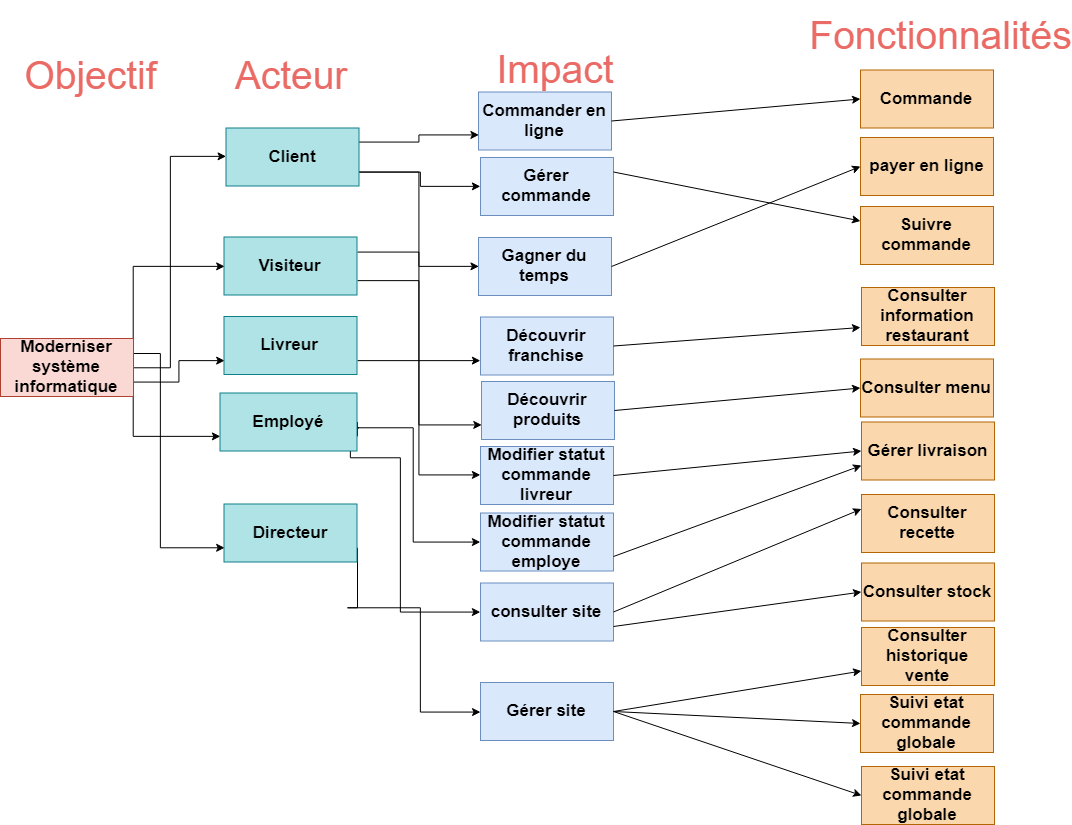

The diagram above was exported from draw.io. Its source (the exported page's mxGraphModel, read from the mxfile embedded in the PNG):
<mxGraphModel dx="1763" dy="664" grid="1" gridSize="10" guides="1" tooltips="1" connect="1" arrows="1" fold="1" page="1" pageScale="1" pageWidth="1169" pageHeight="827" math="0" shadow="0">
  <root>
    <mxCell id="IpnW9hyZb4DxvmuReKpO-0" />
    <mxCell id="IpnW9hyZb4DxvmuReKpO-1" parent="IpnW9hyZb4DxvmuReKpO-0" />
    <mxCell id="YByitkuuL3Pp_bEF7gI9-3" style="edgeStyle=orthogonalEdgeStyle;rounded=0;orthogonalLoop=1;jettySize=auto;html=1;exitX=1;exitY=0.25;exitDx=0;exitDy=0;fontSize=17;entryX=0;entryY=0.75;entryDx=0;entryDy=0;" parent="IpnW9hyZb4DxvmuReKpO-1" source="IpnW9hyZb4DxvmuReKpO-2" target="IpnW9hyZb4DxvmuReKpO-7" edge="1">
      <mxGeometry relative="1" as="geometry">
        <mxPoint x="170" y="370" as="targetPoint" />
        <Array as="points">
          <mxPoint x="170" y="356" />
          <mxPoint x="170" y="550" />
        </Array>
      </mxGeometry>
    </mxCell>
    <mxCell id="AFlyB6SWB6bHtlgCq38S-4" style="edgeStyle=orthogonalEdgeStyle;rounded=0;orthogonalLoop=1;jettySize=auto;html=1;exitX=1;exitY=0.75;exitDx=0;exitDy=0;entryX=0;entryY=0.75;entryDx=0;entryDy=0;fontSize=27;fontColor=#1A1A1A;" edge="1" parent="IpnW9hyZb4DxvmuReKpO-1" source="IpnW9hyZb4DxvmuReKpO-2" target="YByitkuuL3Pp_bEF7gI9-1">
      <mxGeometry relative="1" as="geometry" />
    </mxCell>
    <mxCell id="AFlyB6SWB6bHtlgCq38S-6" style="edgeStyle=orthogonalEdgeStyle;rounded=0;orthogonalLoop=1;jettySize=auto;html=1;exitX=1;exitY=0.25;exitDx=0;exitDy=0;entryX=0;entryY=0.5;entryDx=0;entryDy=0;fontSize=27;fontColor=#1A1A1A;" edge="1" parent="IpnW9hyZb4DxvmuReKpO-1" source="IpnW9hyZb4DxvmuReKpO-2" target="AFlyB6SWB6bHtlgCq38S-5">
      <mxGeometry relative="1" as="geometry">
        <Array as="points">
          <mxPoint x="143" y="269" />
        </Array>
      </mxGeometry>
    </mxCell>
    <mxCell id="AFlyB6SWB6bHtlgCq38S-22" style="edgeStyle=orthogonalEdgeStyle;rounded=0;orthogonalLoop=1;jettySize=auto;html=1;exitX=1;exitY=0.75;exitDx=0;exitDy=0;entryX=0;entryY=0.75;entryDx=0;entryDy=0;fontSize=27;fontColor=#1A1A1A;" edge="1" parent="IpnW9hyZb4DxvmuReKpO-1" source="IpnW9hyZb4DxvmuReKpO-2" target="IpnW9hyZb4DxvmuReKpO-6">
      <mxGeometry relative="1" as="geometry">
        <Array as="points">
          <mxPoint x="143" y="439" />
        </Array>
      </mxGeometry>
    </mxCell>
    <mxCell id="AFlyB6SWB6bHtlgCq38S-23" style="edgeStyle=orthogonalEdgeStyle;rounded=0;orthogonalLoop=1;jettySize=auto;html=1;exitX=1;exitY=0.5;exitDx=0;exitDy=0;entryX=0;entryY=0.5;entryDx=0;entryDy=0;fontSize=27;fontColor=#1A1A1A;" edge="1" parent="IpnW9hyZb4DxvmuReKpO-1" source="IpnW9hyZb4DxvmuReKpO-2" target="IpnW9hyZb4DxvmuReKpO-5">
      <mxGeometry relative="1" as="geometry">
        <Array as="points">
          <mxPoint x="180" y="370" />
          <mxPoint x="180" y="159" />
        </Array>
      </mxGeometry>
    </mxCell>
    <mxCell id="IpnW9hyZb4DxvmuReKpO-2" value="&lt;font style=&quot;font-size: 17px&quot;&gt;Moderniser système informatique&lt;/font&gt;" style="rounded=0;whiteSpace=wrap;html=1;fillColor=#fad9d5;strokeColor=#ae4132;strokeWidth=1;shadow=0;fontSize=17;fontStyle=1" parent="IpnW9hyZb4DxvmuReKpO-1" vertex="1">
      <mxGeometry x="10" y="341" width="133" height="58" as="geometry" />
    </mxCell>
    <mxCell id="AFlyB6SWB6bHtlgCq38S-24" style="edgeStyle=orthogonalEdgeStyle;rounded=0;orthogonalLoop=1;jettySize=auto;html=1;exitX=1;exitY=0.75;exitDx=0;exitDy=0;entryX=0;entryY=0.5;entryDx=0;entryDy=0;fontSize=27;fontColor=#1A1A1A;" edge="1" parent="IpnW9hyZb4DxvmuReKpO-1" source="IpnW9hyZb4DxvmuReKpO-5" target="AFlyB6SWB6bHtlgCq38S-8">
      <mxGeometry relative="1" as="geometry" />
    </mxCell>
    <mxCell id="AFlyB6SWB6bHtlgCq38S-25" style="edgeStyle=orthogonalEdgeStyle;rounded=0;orthogonalLoop=1;jettySize=auto;html=1;exitX=1;exitY=0.25;exitDx=0;exitDy=0;entryX=0;entryY=0.75;entryDx=0;entryDy=0;fontSize=27;fontColor=#1A1A1A;" edge="1" parent="IpnW9hyZb4DxvmuReKpO-1" source="IpnW9hyZb4DxvmuReKpO-5" target="Tns2-aQoM5DWdhiiOxed-0">
      <mxGeometry relative="1" as="geometry" />
    </mxCell>
    <mxCell id="AFlyB6SWB6bHtlgCq38S-30" style="edgeStyle=orthogonalEdgeStyle;rounded=0;orthogonalLoop=1;jettySize=auto;html=1;exitX=1;exitY=0.75;exitDx=0;exitDy=0;entryX=0;entryY=0.5;entryDx=0;entryDy=0;fontSize=27;fontColor=#1A1A1A;" edge="1" parent="IpnW9hyZb4DxvmuReKpO-1" source="IpnW9hyZb4DxvmuReKpO-5" target="AFlyB6SWB6bHtlgCq38S-26">
      <mxGeometry relative="1" as="geometry" />
    </mxCell>
    <mxCell id="IpnW9hyZb4DxvmuReKpO-5" value="&lt;span style=&quot;font-size: 17px;&quot;&gt;Client&lt;/span&gt;" style="rounded=0;whiteSpace=wrap;html=1;fillColor=#b0e3e6;strokeColor=#0e8088;strokeWidth=1;shadow=0;fontSize=17;fontStyle=1" parent="IpnW9hyZb4DxvmuReKpO-1" vertex="1">
      <mxGeometry x="235.5" y="130.5" width="133" height="58" as="geometry" />
    </mxCell>
    <mxCell id="5jl5i3TGDlVlUIuY9MGN-20" style="edgeStyle=orthogonalEdgeStyle;rounded=0;orthogonalLoop=1;jettySize=auto;html=1;exitX=1;exitY=0.75;exitDx=0;exitDy=0;entryX=0;entryY=0.5;entryDx=0;entryDy=0;" parent="IpnW9hyZb4DxvmuReKpO-1" source="IpnW9hyZb4DxvmuReKpO-6" target="9HMFFzxF1jXNAxrciAlu-3" edge="1">
      <mxGeometry relative="1" as="geometry">
        <Array as="points">
          <mxPoint x="368" y="430" />
          <mxPoint x="360" y="430" />
          <mxPoint x="360" y="460" />
          <mxPoint x="410" y="460" />
          <mxPoint x="410" y="645" />
        </Array>
      </mxGeometry>
    </mxCell>
    <mxCell id="5jl5i3TGDlVlUIuY9MGN-30" style="edgeStyle=orthogonalEdgeStyle;rounded=0;orthogonalLoop=1;jettySize=auto;html=1;exitX=1;exitY=0.5;exitDx=0;exitDy=0;entryX=0;entryY=0.5;entryDx=0;entryDy=0;" parent="IpnW9hyZb4DxvmuReKpO-1" source="IpnW9hyZb4DxvmuReKpO-6" target="0VAWJ3P5gC9GA3HfV7Th-4" edge="1">
      <mxGeometry relative="1" as="geometry">
        <Array as="points">
          <mxPoint x="357" y="430" />
          <mxPoint x="423" y="430" />
          <mxPoint x="423" y="416" />
        </Array>
      </mxGeometry>
    </mxCell>
    <mxCell id="IpnW9hyZb4DxvmuReKpO-6" value="&lt;font style=&quot;font-size: 17px;&quot;&gt;Employé&lt;/font&gt;" style="rounded=0;whiteSpace=wrap;html=1;fillColor=#b0e3e6;strokeColor=#0e8088;strokeWidth=1;shadow=0;fontSize=17;fontStyle=1" parent="IpnW9hyZb4DxvmuReKpO-1" vertex="1">
      <mxGeometry x="229.5" y="395.5" width="137" height="58" as="geometry" />
    </mxCell>
    <mxCell id="5jl5i3TGDlVlUIuY9MGN-0" style="edgeStyle=orthogonalEdgeStyle;rounded=0;orthogonalLoop=1;jettySize=auto;html=1;exitX=1;exitY=0.75;exitDx=0;exitDy=0;" parent="IpnW9hyZb4DxvmuReKpO-1" source="IpnW9hyZb4DxvmuReKpO-7" target="Y9fwjxy-SHG6kKxDoqnr-1" edge="1">
      <mxGeometry relative="1" as="geometry">
        <Array as="points">
          <mxPoint x="357" y="610" />
          <mxPoint x="430" y="610" />
          <mxPoint x="430" y="673" />
        </Array>
      </mxGeometry>
    </mxCell>
    <mxCell id="IpnW9hyZb4DxvmuReKpO-7" value="Directeur" style="rounded=0;whiteSpace=wrap;html=1;fillColor=#b0e3e6;strokeColor=#0e8088;strokeWidth=1;shadow=0;fontSize=17;fontStyle=1" parent="IpnW9hyZb4DxvmuReKpO-1" vertex="1">
      <mxGeometry x="233.5" y="506.5" width="133" height="58" as="geometry" />
    </mxCell>
    <mxCell id="Y9fwjxy-SHG6kKxDoqnr-1" value="Gérer site" style="rounded=0;whiteSpace=wrap;html=1;fillColor=#dae8fc;strokeColor=#6c8ebf;strokeWidth=1;shadow=0;fontSize=17;fontStyle=1" parent="IpnW9hyZb4DxvmuReKpO-1" vertex="1">
      <mxGeometry x="490" y="685" width="133" height="58" as="geometry" />
    </mxCell>
    <mxCell id="Tns2-aQoM5DWdhiiOxed-0" value="&lt;span style=&quot;font-size: 17px&quot;&gt;Commander en ligne&lt;/span&gt;" style="rounded=0;whiteSpace=wrap;html=1;fillColor=#dae8fc;strokeColor=#6c8ebf;strokeWidth=1;shadow=0;fontSize=17;fontStyle=1" parent="IpnW9hyZb4DxvmuReKpO-1" vertex="1">
      <mxGeometry x="488" y="94.5" width="133" height="58" as="geometry" />
    </mxCell>
    <mxCell id="5jl5i3TGDlVlUIuY9MGN-45" style="edgeStyle=orthogonalEdgeStyle;rounded=0;orthogonalLoop=1;jettySize=auto;html=1;exitX=1;exitY=0.75;exitDx=0;exitDy=0;entryX=0;entryY=0.5;entryDx=0;entryDy=0;" parent="IpnW9hyZb4DxvmuReKpO-1" source="YByitkuuL3Pp_bEF7gI9-1" target="5jl5i3TGDlVlUIuY9MGN-44" edge="1">
      <mxGeometry relative="1" as="geometry" />
    </mxCell>
    <mxCell id="YByitkuuL3Pp_bEF7gI9-1" value="Livreur" style="rounded=0;whiteSpace=wrap;html=1;fillColor=#b0e3e6;strokeColor=#0e8088;strokeWidth=1;shadow=0;fontSize=17;fontStyle=1" parent="IpnW9hyZb4DxvmuReKpO-1" vertex="1">
      <mxGeometry x="233.5" y="319" width="133" height="58" as="geometry" />
    </mxCell>
    <mxCell id="YByitkuuL3Pp_bEF7gI9-10" value="Objectif" style="text;html=1;strokeColor=none;fillColor=none;align=center;verticalAlign=middle;whiteSpace=wrap;rounded=0;shadow=0;fontSize=39;fontColor=#EA6B66;" parent="IpnW9hyZb4DxvmuReKpO-1" vertex="1">
      <mxGeometry x="10" y="43" width="180" height="70" as="geometry" />
    </mxCell>
    <mxCell id="YByitkuuL3Pp_bEF7gI9-11" value="Acteur" style="text;html=1;strokeColor=none;fillColor=none;align=center;verticalAlign=middle;whiteSpace=wrap;rounded=0;shadow=0;fontSize=39;fontColor=#EA6B66;" parent="IpnW9hyZb4DxvmuReKpO-1" vertex="1">
      <mxGeometry x="210" y="43" width="180" height="70" as="geometry" />
    </mxCell>
    <mxCell id="YByitkuuL3Pp_bEF7gI9-13" value="Impact" style="text;html=1;strokeColor=none;fillColor=none;align=center;verticalAlign=middle;whiteSpace=wrap;rounded=0;shadow=0;fontSize=39;fontColor=#EA6B66;" parent="IpnW9hyZb4DxvmuReKpO-1" vertex="1">
      <mxGeometry x="474.5" y="37.5" width="180" height="70" as="geometry" />
    </mxCell>
    <mxCell id="YByitkuuL3Pp_bEF7gI9-14" value="Fonctionnalités" style="text;html=1;strokeColor=none;fillColor=none;align=center;verticalAlign=middle;whiteSpace=wrap;rounded=0;shadow=0;fontSize=39;fontColor=#EA6B66;" parent="IpnW9hyZb4DxvmuReKpO-1" vertex="1">
      <mxGeometry x="860" y="3" width="180" height="70" as="geometry" />
    </mxCell>
    <mxCell id="Y9fwjxy-SHG6kKxDoqnr-3" value="&lt;span style=&quot;font-size: 17px&quot;&gt;Commande&lt;/span&gt;" style="rounded=0;whiteSpace=wrap;html=1;fillColor=#fad7ac;strokeColor=#b46504;strokeWidth=1;shadow=0;fontSize=17;fontStyle=1" parent="IpnW9hyZb4DxvmuReKpO-1" vertex="1">
      <mxGeometry x="870" y="72.5" width="133" height="58" as="geometry" />
    </mxCell>
    <mxCell id="Y9fwjxy-SHG6kKxDoqnr-12" value="&lt;span style=&quot;font-size: 17px&quot;&gt;Consulter recette&lt;/span&gt;" style="rounded=0;whiteSpace=wrap;html=1;fillColor=#fad7ac;strokeColor=#b46504;strokeWidth=1;shadow=0;fontSize=17;fontStyle=1" parent="IpnW9hyZb4DxvmuReKpO-1" vertex="1">
      <mxGeometry x="871" y="497" width="133" height="58" as="geometry" />
    </mxCell>
    <mxCell id="0VAWJ3P5gC9GA3HfV7Th-0" value="&lt;span style=&quot;font-size: 17px&quot;&gt;payer en ligne&lt;/span&gt;" style="rounded=0;whiteSpace=wrap;html=1;fillColor=#fad7ac;strokeColor=#b46504;strokeWidth=1;shadow=0;fontSize=17;fontStyle=1" parent="IpnW9hyZb4DxvmuReKpO-1" vertex="1">
      <mxGeometry x="870" y="140" width="133" height="58" as="geometry" />
    </mxCell>
    <mxCell id="0VAWJ3P5gC9GA3HfV7Th-4" value="&lt;span style=&quot;font-size: 17px&quot;&gt;Modifier statut commande&lt;br&gt;employe&lt;br&gt;&lt;/span&gt;" style="rounded=0;whiteSpace=wrap;html=1;fillColor=#dae8fc;strokeColor=#6c8ebf;strokeWidth=1;shadow=0;fontSize=17;fontStyle=1" parent="IpnW9hyZb4DxvmuReKpO-1" vertex="1">
      <mxGeometry x="490" y="515.5" width="133" height="58" as="geometry" />
    </mxCell>
    <mxCell id="9HMFFzxF1jXNAxrciAlu-0" value="Suivre commande" style="rounded=0;whiteSpace=wrap;html=1;fillColor=#fad7ac;strokeColor=#b46504;strokeWidth=1;shadow=0;fontSize=17;fontStyle=1" parent="IpnW9hyZb4DxvmuReKpO-1" vertex="1">
      <mxGeometry x="870" y="209" width="133" height="58" as="geometry" />
    </mxCell>
    <mxCell id="9HMFFzxF1jXNAxrciAlu-3" value="consulter site" style="rounded=0;whiteSpace=wrap;html=1;fillColor=#dae8fc;strokeColor=#6c8ebf;strokeWidth=1;shadow=0;fontSize=17;fontStyle=1" parent="IpnW9hyZb4DxvmuReKpO-1" vertex="1">
      <mxGeometry x="490" y="585.5" width="133" height="58" as="geometry" />
    </mxCell>
    <mxCell id="5jl5i3TGDlVlUIuY9MGN-21" value="&lt;span style=&quot;font-size: 17px&quot;&gt;Consulter historique vente&lt;/span&gt;" style="rounded=0;whiteSpace=wrap;html=1;fillColor=#fad7ac;strokeColor=#b46504;strokeWidth=1;shadow=0;fontSize=17;fontStyle=1" parent="IpnW9hyZb4DxvmuReKpO-1" vertex="1">
      <mxGeometry x="871" y="630" width="133" height="58" as="geometry" />
    </mxCell>
    <mxCell id="5jl5i3TGDlVlUIuY9MGN-36" value="&lt;span style=&quot;font-size: 17px&quot;&gt;Consulter stock&lt;/span&gt;" style="rounded=0;whiteSpace=wrap;html=1;fillColor=#fad7ac;strokeColor=#b46504;strokeWidth=1;shadow=0;fontSize=17;fontStyle=1" parent="IpnW9hyZb4DxvmuReKpO-1" vertex="1">
      <mxGeometry x="871" y="565.5" width="133" height="58" as="geometry" />
    </mxCell>
    <mxCell id="5jl5i3TGDlVlUIuY9MGN-37" value="" style="endArrow=classic;html=1;entryX=0;entryY=0.25;entryDx=0;entryDy=0;exitX=1;exitY=0.5;exitDx=0;exitDy=0;" parent="IpnW9hyZb4DxvmuReKpO-1" source="9HMFFzxF1jXNAxrciAlu-3" target="Y9fwjxy-SHG6kKxDoqnr-12" edge="1">
      <mxGeometry width="50" height="50" relative="1" as="geometry">
        <mxPoint x="620" y="488.0000000000001" as="sourcePoint" />
        <mxPoint x="860" y="548.4999999999999" as="targetPoint" />
      </mxGeometry>
    </mxCell>
    <mxCell id="5jl5i3TGDlVlUIuY9MGN-38" value="" style="endArrow=classic;html=1;entryX=0;entryY=0.75;entryDx=0;entryDy=0;exitX=1;exitY=0.75;exitDx=0;exitDy=0;" parent="IpnW9hyZb4DxvmuReKpO-1" target="5jl5i3TGDlVlUIuY9MGN-47" edge="1" source="0VAWJ3P5gC9GA3HfV7Th-4">
      <mxGeometry width="50" height="50" relative="1" as="geometry">
        <mxPoint x="620" y="510" as="sourcePoint" />
        <mxPoint x="870" y="550" as="targetPoint" />
      </mxGeometry>
    </mxCell>
    <mxCell id="5jl5i3TGDlVlUIuY9MGN-40" value="" style="endArrow=classic;html=1;exitX=1;exitY=0.5;exitDx=0;exitDy=0;entryX=0;entryY=0.75;entryDx=0;entryDy=0;" parent="IpnW9hyZb4DxvmuReKpO-1" source="Y9fwjxy-SHG6kKxDoqnr-1" target="5jl5i3TGDlVlUIuY9MGN-21" edge="1">
      <mxGeometry width="50" height="50" relative="1" as="geometry">
        <mxPoint x="630" y="520" as="sourcePoint" />
        <mxPoint x="870" y="641" as="targetPoint" />
      </mxGeometry>
    </mxCell>
    <mxCell id="5jl5i3TGDlVlUIuY9MGN-44" value="&lt;span style=&quot;font-size: 17px&quot;&gt;Modifier statut commande&lt;br&gt;livreur&lt;br&gt;&lt;/span&gt;" style="rounded=0;whiteSpace=wrap;html=1;fillColor=#dae8fc;strokeColor=#6c8ebf;strokeWidth=1;shadow=0;fontSize=17;fontStyle=1" parent="IpnW9hyZb4DxvmuReKpO-1" vertex="1">
      <mxGeometry x="490" y="449" width="133" height="58" as="geometry" />
    </mxCell>
    <mxCell id="5jl5i3TGDlVlUIuY9MGN-47" value="Gérer livraison" style="rounded=0;whiteSpace=wrap;html=1;fillColor=#fad7ac;strokeColor=#b46504;strokeWidth=1;shadow=0;fontSize=17;fontStyle=1" parent="IpnW9hyZb4DxvmuReKpO-1" vertex="1">
      <mxGeometry x="871" y="424.5" width="133" height="58" as="geometry" />
    </mxCell>
    <mxCell id="5jl5i3TGDlVlUIuY9MGN-48" value="" style="endArrow=classic;html=1;exitX=1;exitY=0.5;exitDx=0;exitDy=0;entryX=0;entryY=0.5;entryDx=0;entryDy=0;" parent="IpnW9hyZb4DxvmuReKpO-1" source="5jl5i3TGDlVlUIuY9MGN-44" target="5jl5i3TGDlVlUIuY9MGN-47" edge="1">
      <mxGeometry width="50" height="50" relative="1" as="geometry">
        <mxPoint x="540" y="513" as="sourcePoint" />
        <mxPoint x="1040" y="343" as="targetPoint" />
      </mxGeometry>
    </mxCell>
    <mxCell id="5jl5i3TGDlVlUIuY9MGN-54" value="&lt;span style=&quot;font-size: 17px&quot;&gt;Suivi etat commande globale&lt;/span&gt;" style="rounded=0;whiteSpace=wrap;html=1;fillColor=#fad7ac;strokeColor=#b46504;strokeWidth=1;shadow=0;fontSize=17;fontStyle=1" parent="IpnW9hyZb4DxvmuReKpO-1" vertex="1">
      <mxGeometry x="870" y="697" width="133" height="58" as="geometry" />
    </mxCell>
    <mxCell id="5jl5i3TGDlVlUIuY9MGN-56" value="" style="endArrow=classic;html=1;exitX=1;exitY=0.5;exitDx=0;exitDy=0;entryX=0;entryY=0.5;entryDx=0;entryDy=0;" parent="IpnW9hyZb4DxvmuReKpO-1" source="Y9fwjxy-SHG6kKxDoqnr-1" target="AFlyB6SWB6bHtlgCq38S-0" edge="1">
      <mxGeometry width="50" height="50" relative="1" as="geometry">
        <mxPoint x="633" y="684" as="sourcePoint" />
        <mxPoint x="881" y="683.5" as="targetPoint" />
      </mxGeometry>
    </mxCell>
    <mxCell id="AFlyB6SWB6bHtlgCq38S-0" value="&lt;span style=&quot;font-size: 17px&quot;&gt;Suivi etat commande globale&lt;/span&gt;" style="rounded=0;whiteSpace=wrap;html=1;fillColor=#fad7ac;strokeColor=#b46504;strokeWidth=1;shadow=0;fontSize=17;fontStyle=1" vertex="1" parent="IpnW9hyZb4DxvmuReKpO-1">
      <mxGeometry x="871" y="769" width="133" height="58" as="geometry" />
    </mxCell>
    <mxCell id="AFlyB6SWB6bHtlgCq38S-2" value="" style="endArrow=classic;html=1;exitX=1;exitY=0.5;exitDx=0;exitDy=0;entryX=0;entryY=0.5;entryDx=0;entryDy=0;" edge="1" parent="IpnW9hyZb4DxvmuReKpO-1" source="Y9fwjxy-SHG6kKxDoqnr-1" target="5jl5i3TGDlVlUIuY9MGN-54">
      <mxGeometry width="50" height="50" relative="1" as="geometry">
        <mxPoint x="633" y="684" as="sourcePoint" />
        <mxPoint x="881" y="808" as="targetPoint" />
      </mxGeometry>
    </mxCell>
    <mxCell id="AFlyB6SWB6bHtlgCq38S-15" style="edgeStyle=orthogonalEdgeStyle;rounded=0;orthogonalLoop=1;jettySize=auto;html=1;exitX=1;exitY=0.75;exitDx=0;exitDy=0;entryX=0;entryY=0.75;entryDx=0;entryDy=0;fontSize=27;fontColor=#1A1A1A;" edge="1" parent="IpnW9hyZb4DxvmuReKpO-1" source="AFlyB6SWB6bHtlgCq38S-5" target="AFlyB6SWB6bHtlgCq38S-10">
      <mxGeometry relative="1" as="geometry" />
    </mxCell>
    <mxCell id="AFlyB6SWB6bHtlgCq38S-20" style="edgeStyle=orthogonalEdgeStyle;rounded=0;orthogonalLoop=1;jettySize=auto;html=1;exitX=1;exitY=0.25;exitDx=0;exitDy=0;fontSize=27;fontColor=#1A1A1A;entryX=0;entryY=0.75;entryDx=0;entryDy=0;" edge="1" parent="IpnW9hyZb4DxvmuReKpO-1" source="AFlyB6SWB6bHtlgCq38S-5" target="AFlyB6SWB6bHtlgCq38S-9">
      <mxGeometry relative="1" as="geometry" />
    </mxCell>
    <mxCell id="AFlyB6SWB6bHtlgCq38S-5" value="&lt;span style=&quot;font-size: 17px&quot;&gt;Visiteur&lt;/span&gt;" style="rounded=0;whiteSpace=wrap;html=1;fillColor=#b0e3e6;strokeColor=#0e8088;strokeWidth=1;shadow=0;fontSize=17;fontStyle=1" vertex="1" parent="IpnW9hyZb4DxvmuReKpO-1">
      <mxGeometry x="233.5" y="239.5" width="133" height="58" as="geometry" />
    </mxCell>
    <mxCell id="AFlyB6SWB6bHtlgCq38S-8" value="&lt;span style=&quot;font-size: 17px&quot;&gt;Gérer commande&lt;/span&gt;" style="rounded=0;whiteSpace=wrap;html=1;fillColor=#dae8fc;strokeColor=#6c8ebf;strokeWidth=1;shadow=0;fontSize=17;fontStyle=1" vertex="1" parent="IpnW9hyZb4DxvmuReKpO-1">
      <mxGeometry x="490" y="160" width="133" height="58" as="geometry" />
    </mxCell>
    <mxCell id="AFlyB6SWB6bHtlgCq38S-9" value="Découvrir franchise" style="rounded=0;whiteSpace=wrap;html=1;fillColor=#dae8fc;strokeColor=#6c8ebf;strokeWidth=1;shadow=0;fontSize=17;fontStyle=1" vertex="1" parent="IpnW9hyZb4DxvmuReKpO-1">
      <mxGeometry x="490" y="319.5" width="133" height="58" as="geometry" />
    </mxCell>
    <mxCell id="AFlyB6SWB6bHtlgCq38S-10" value="Découvrir produits" style="rounded=0;whiteSpace=wrap;html=1;fillColor=#dae8fc;strokeColor=#6c8ebf;strokeWidth=1;shadow=0;fontSize=17;fontStyle=1" vertex="1" parent="IpnW9hyZb4DxvmuReKpO-1">
      <mxGeometry x="491" y="384" width="133" height="58" as="geometry" />
    </mxCell>
    <mxCell id="AFlyB6SWB6bHtlgCq38S-13" value="Consulter menu" style="rounded=0;whiteSpace=wrap;html=1;fillColor=#fad7ac;strokeColor=#b46504;strokeWidth=1;shadow=0;fontSize=17;fontStyle=1" vertex="1" parent="IpnW9hyZb4DxvmuReKpO-1">
      <mxGeometry x="870" y="361.5" width="133" height="58" as="geometry" />
    </mxCell>
    <mxCell id="AFlyB6SWB6bHtlgCq38S-16" value="Consulter information restaurant" style="rounded=0;whiteSpace=wrap;html=1;fillColor=#fad7ac;strokeColor=#b46504;strokeWidth=1;shadow=0;fontSize=17;fontStyle=1" vertex="1" parent="IpnW9hyZb4DxvmuReKpO-1">
      <mxGeometry x="871" y="290" width="133" height="58" as="geometry" />
    </mxCell>
    <mxCell id="AFlyB6SWB6bHtlgCq38S-18" value="" style="endArrow=classic;html=1;entryX=0;entryY=0.5;entryDx=0;entryDy=0;exitX=1;exitY=0.75;exitDx=0;exitDy=0;" edge="1" parent="IpnW9hyZb4DxvmuReKpO-1" source="9HMFFzxF1jXNAxrciAlu-3" target="5jl5i3TGDlVlUIuY9MGN-36">
      <mxGeometry width="50" height="50" relative="1" as="geometry">
        <mxPoint x="633" y="624.5" as="sourcePoint" />
        <mxPoint x="881" y="521.5" as="targetPoint" />
      </mxGeometry>
    </mxCell>
    <mxCell id="AFlyB6SWB6bHtlgCq38S-19" value="" style="endArrow=classic;html=1;exitX=1;exitY=0.5;exitDx=0;exitDy=0;entryX=0;entryY=0.5;entryDx=0;entryDy=0;" edge="1" parent="IpnW9hyZb4DxvmuReKpO-1" source="AFlyB6SWB6bHtlgCq38S-10" target="AFlyB6SWB6bHtlgCq38S-13">
      <mxGeometry width="50" height="50" relative="1" as="geometry">
        <mxPoint x="633" y="447.9999999999998" as="sourcePoint" />
        <mxPoint x="870" y="330" as="targetPoint" />
      </mxGeometry>
    </mxCell>
    <mxCell id="AFlyB6SWB6bHtlgCq38S-21" value="" style="endArrow=classic;html=1;exitX=1;exitY=0.5;exitDx=0;exitDy=0;" edge="1" parent="IpnW9hyZb4DxvmuReKpO-1" source="AFlyB6SWB6bHtlgCq38S-9">
      <mxGeometry width="50" height="50" relative="1" as="geometry">
        <mxPoint x="634" y="357.9999999999999" as="sourcePoint" />
        <mxPoint x="870" y="330" as="targetPoint" />
      </mxGeometry>
    </mxCell>
    <mxCell id="AFlyB6SWB6bHtlgCq38S-26" value="&lt;span style=&quot;font-size: 17px&quot;&gt;Gagner du temps&lt;/span&gt;" style="rounded=0;whiteSpace=wrap;html=1;fillColor=#dae8fc;strokeColor=#6c8ebf;strokeWidth=1;shadow=0;fontSize=17;fontStyle=1" vertex="1" parent="IpnW9hyZb4DxvmuReKpO-1">
      <mxGeometry x="488" y="240" width="133" height="58" as="geometry" />
    </mxCell>
    <mxCell id="AFlyB6SWB6bHtlgCq38S-27" value="" style="endArrow=classic;html=1;exitX=1;exitY=0.5;exitDx=0;exitDy=0;entryX=0;entryY=0.5;entryDx=0;entryDy=0;" edge="1" parent="IpnW9hyZb4DxvmuReKpO-1" source="Tns2-aQoM5DWdhiiOxed-0" target="Y9fwjxy-SHG6kKxDoqnr-3">
      <mxGeometry width="50" height="50" relative="1" as="geometry">
        <mxPoint x="633" y="358.4999999999999" as="sourcePoint" />
        <mxPoint x="880" y="340" as="targetPoint" />
      </mxGeometry>
    </mxCell>
    <mxCell id="AFlyB6SWB6bHtlgCq38S-28" value="" style="endArrow=classic;html=1;entryX=0;entryY=0.25;entryDx=0;entryDy=0;exitX=1;exitY=0.25;exitDx=0;exitDy=0;" edge="1" parent="IpnW9hyZb4DxvmuReKpO-1" source="AFlyB6SWB6bHtlgCq38S-8" target="9HMFFzxF1jXNAxrciAlu-0">
      <mxGeometry width="50" height="50" relative="1" as="geometry">
        <mxPoint x="631" y="180" as="sourcePoint" />
        <mxPoint x="880" y="111.49999999999989" as="targetPoint" />
      </mxGeometry>
    </mxCell>
    <mxCell id="AFlyB6SWB6bHtlgCq38S-29" value="" style="endArrow=classic;html=1;entryX=0;entryY=0.5;entryDx=0;entryDy=0;exitX=1;exitY=0.5;exitDx=0;exitDy=0;" edge="1" parent="IpnW9hyZb4DxvmuReKpO-1" source="AFlyB6SWB6bHtlgCq38S-26" target="0VAWJ3P5gC9GA3HfV7Th-0">
      <mxGeometry width="50" height="50" relative="1" as="geometry">
        <mxPoint x="633" y="184.5" as="sourcePoint" />
        <mxPoint x="880" y="233.4999999999999" as="targetPoint" />
      </mxGeometry>
    </mxCell>
  </root>
</mxGraphModel>